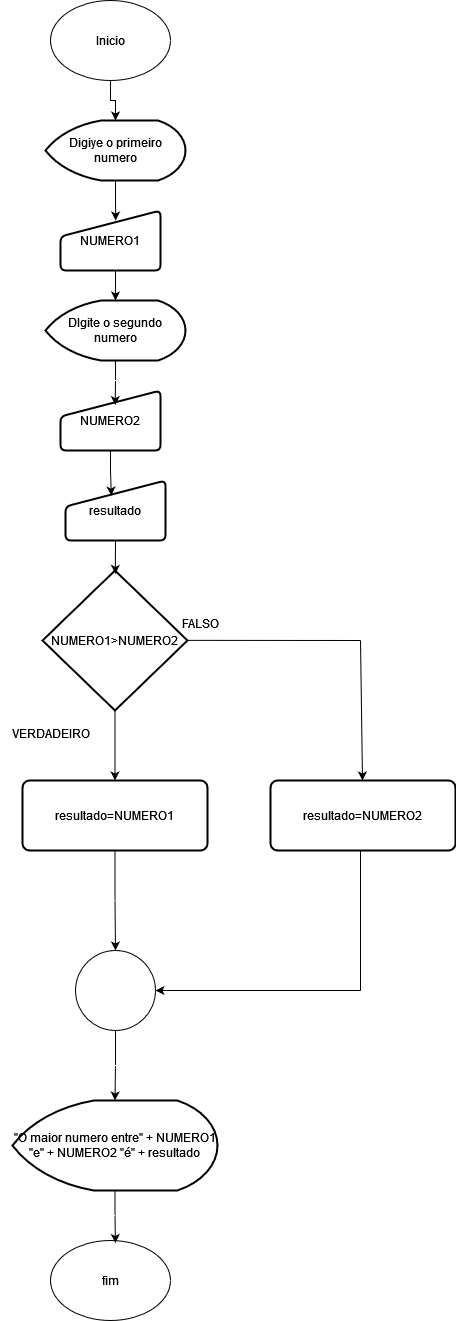

The diagram above was exported from draw.io. Its source (the exported page's mxGraphModel, read from the mxfile embedded in the PNG):
<mxGraphModel dx="778" dy="2053" grid="1" gridSize="10" guides="1" tooltips="1" connect="1" arrows="1" fold="1" page="1" pageScale="1" pageWidth="1169" pageHeight="1654" math="0" shadow="0">
  <root>
    <mxCell id="0" />
    <mxCell id="1" parent="0" />
    <mxCell id="Lc-hc7s4pxDlPd2G16O4-19" value="" style="edgeStyle=orthogonalEdgeStyle;rounded=0;orthogonalLoop=1;jettySize=auto;html=1;" edge="1" parent="1" source="Lc-hc7s4pxDlPd2G16O4-1" target="Lc-hc7s4pxDlPd2G16O4-2">
      <mxGeometry relative="1" as="geometry" />
    </mxCell>
    <mxCell id="Lc-hc7s4pxDlPd2G16O4-1" value="Inicio" style="ellipse;whiteSpace=wrap;html=1;" vertex="1" parent="1">
      <mxGeometry x="520" y="-1620" width="120" height="80" as="geometry" />
    </mxCell>
    <mxCell id="Lc-hc7s4pxDlPd2G16O4-2" value="Digiye o primeiro numero" style="strokeWidth=2;html=1;shape=mxgraph.flowchart.display;whiteSpace=wrap;" vertex="1" parent="1">
      <mxGeometry x="515" y="-1500" width="140" height="60" as="geometry" />
    </mxCell>
    <mxCell id="Lc-hc7s4pxDlPd2G16O4-4" value="NUMERO1" style="html=1;strokeWidth=2;shape=manualInput;whiteSpace=wrap;rounded=1;size=26;arcSize=11;" vertex="1" parent="1">
      <mxGeometry x="530" y="-1410" width="100" height="60" as="geometry" />
    </mxCell>
    <mxCell id="Lc-hc7s4pxDlPd2G16O4-5" value="DIgite o segundo numero" style="strokeWidth=2;html=1;shape=mxgraph.flowchart.display;whiteSpace=wrap;" vertex="1" parent="1">
      <mxGeometry x="515" y="-1320" width="140" height="60" as="geometry" />
    </mxCell>
    <mxCell id="Lc-hc7s4pxDlPd2G16O4-6" value="NUMERO2" style="html=1;strokeWidth=2;shape=manualInput;whiteSpace=wrap;rounded=1;size=26;arcSize=11;" vertex="1" parent="1">
      <mxGeometry x="530" y="-1230" width="100" height="60" as="geometry" />
    </mxCell>
    <mxCell id="Lc-hc7s4pxDlPd2G16O4-8" value="resultado" style="html=1;strokeWidth=2;shape=manualInput;whiteSpace=wrap;rounded=1;size=26;arcSize=11;" vertex="1" parent="1">
      <mxGeometry x="535" y="-1140" width="100" height="60" as="geometry" />
    </mxCell>
    <mxCell id="Lc-hc7s4pxDlPd2G16O4-12" value="" style="edgeStyle=orthogonalEdgeStyle;rounded=0;orthogonalLoop=1;jettySize=auto;html=1;" edge="1" parent="1" source="Lc-hc7s4pxDlPd2G16O4-9" target="Lc-hc7s4pxDlPd2G16O4-10">
      <mxGeometry relative="1" as="geometry" />
    </mxCell>
    <mxCell id="Lc-hc7s4pxDlPd2G16O4-9" value="NUMERO1&amp;gt;NUMERO2" style="strokeWidth=2;html=1;shape=mxgraph.flowchart.decision;whiteSpace=wrap;" vertex="1" parent="1">
      <mxGeometry x="512" y="-1050" width="145" height="140" as="geometry" />
    </mxCell>
    <mxCell id="Lc-hc7s4pxDlPd2G16O4-16" value="" style="edgeStyle=orthogonalEdgeStyle;rounded=0;orthogonalLoop=1;jettySize=auto;html=1;" edge="1" parent="1" source="Lc-hc7s4pxDlPd2G16O4-10" target="Lc-hc7s4pxDlPd2G16O4-15">
      <mxGeometry relative="1" as="geometry" />
    </mxCell>
    <mxCell id="Lc-hc7s4pxDlPd2G16O4-10" value="resultado=NUMERO1" style="rounded=1;whiteSpace=wrap;html=1;absoluteArcSize=1;arcSize=14;strokeWidth=2;" vertex="1" parent="1">
      <mxGeometry x="492" y="-840" width="185" height="70" as="geometry" />
    </mxCell>
    <mxCell id="Lc-hc7s4pxDlPd2G16O4-11" value="resultado=NUMERO2" style="rounded=1;whiteSpace=wrap;html=1;absoluteArcSize=1;arcSize=14;strokeWidth=2;" vertex="1" parent="1">
      <mxGeometry x="740" y="-840" width="185" height="70" as="geometry" />
    </mxCell>
    <mxCell id="Lc-hc7s4pxDlPd2G16O4-13" value="" style="endArrow=none;html=1;rounded=0;" edge="1" parent="1">
      <mxGeometry width="50" height="50" relative="1" as="geometry">
        <mxPoint x="657" y="-980.14" as="sourcePoint" />
        <mxPoint x="830" y="-980" as="targetPoint" />
      </mxGeometry>
    </mxCell>
    <mxCell id="Lc-hc7s4pxDlPd2G16O4-14" value="" style="endArrow=classic;html=1;rounded=0;" edge="1" parent="1" target="Lc-hc7s4pxDlPd2G16O4-11">
      <mxGeometry width="50" height="50" relative="1" as="geometry">
        <mxPoint x="830" y="-980" as="sourcePoint" />
        <mxPoint x="880" y="-1030" as="targetPoint" />
      </mxGeometry>
    </mxCell>
    <mxCell id="Lc-hc7s4pxDlPd2G16O4-15" value="" style="ellipse;whiteSpace=wrap;html=1;aspect=fixed;" vertex="1" parent="1">
      <mxGeometry x="545" y="-670" width="80" height="80" as="geometry" />
    </mxCell>
    <mxCell id="Lc-hc7s4pxDlPd2G16O4-17" value="" style="endArrow=none;html=1;rounded=0;" edge="1" parent="1">
      <mxGeometry width="50" height="50" relative="1" as="geometry">
        <mxPoint x="830" y="-630" as="sourcePoint" />
        <mxPoint x="830" y="-770" as="targetPoint" />
      </mxGeometry>
    </mxCell>
    <mxCell id="Lc-hc7s4pxDlPd2G16O4-18" value="" style="endArrow=classic;html=1;rounded=0;entryX=1;entryY=0.5;entryDx=0;entryDy=0;" edge="1" parent="1" target="Lc-hc7s4pxDlPd2G16O4-15">
      <mxGeometry width="50" height="50" relative="1" as="geometry">
        <mxPoint x="830" y="-630" as="sourcePoint" />
        <mxPoint x="880" y="-680" as="targetPoint" />
      </mxGeometry>
    </mxCell>
    <mxCell id="Lc-hc7s4pxDlPd2G16O4-21" style="edgeStyle=orthogonalEdgeStyle;rounded=0;orthogonalLoop=1;jettySize=auto;html=1;exitX=0.5;exitY=1;exitDx=0;exitDy=0;exitPerimeter=0;entryX=0.552;entryY=0.167;entryDx=0;entryDy=0;entryPerimeter=0;" edge="1" parent="1" source="Lc-hc7s4pxDlPd2G16O4-2" target="Lc-hc7s4pxDlPd2G16O4-4">
      <mxGeometry relative="1" as="geometry" />
    </mxCell>
    <mxCell id="Lc-hc7s4pxDlPd2G16O4-22" style="edgeStyle=orthogonalEdgeStyle;rounded=0;orthogonalLoop=1;jettySize=auto;html=1;exitX=0.5;exitY=1;exitDx=0;exitDy=0;entryX=0.5;entryY=0;entryDx=0;entryDy=0;entryPerimeter=0;" edge="1" parent="1" source="Lc-hc7s4pxDlPd2G16O4-4" target="Lc-hc7s4pxDlPd2G16O4-5">
      <mxGeometry relative="1" as="geometry">
        <mxPoint x="580" y="-1330" as="targetPoint" />
      </mxGeometry>
    </mxCell>
    <mxCell id="Lc-hc7s4pxDlPd2G16O4-23" style="edgeStyle=orthogonalEdgeStyle;rounded=0;orthogonalLoop=1;jettySize=auto;html=1;exitX=0.5;exitY=1;exitDx=0;exitDy=0;exitPerimeter=0;entryX=0.547;entryY=0.243;entryDx=0;entryDy=0;entryPerimeter=0;" edge="1" parent="1" source="Lc-hc7s4pxDlPd2G16O4-5" target="Lc-hc7s4pxDlPd2G16O4-6">
      <mxGeometry relative="1" as="geometry" />
    </mxCell>
    <mxCell id="Lc-hc7s4pxDlPd2G16O4-24" style="edgeStyle=orthogonalEdgeStyle;rounded=0;orthogonalLoop=1;jettySize=auto;html=1;exitX=0.5;exitY=1;exitDx=0;exitDy=0;entryX=0.458;entryY=0.251;entryDx=0;entryDy=0;entryPerimeter=0;" edge="1" parent="1" source="Lc-hc7s4pxDlPd2G16O4-6" target="Lc-hc7s4pxDlPd2G16O4-8">
      <mxGeometry relative="1" as="geometry" />
    </mxCell>
    <mxCell id="Lc-hc7s4pxDlPd2G16O4-25" style="edgeStyle=orthogonalEdgeStyle;rounded=0;orthogonalLoop=1;jettySize=auto;html=1;exitX=0.5;exitY=1;exitDx=0;exitDy=0;entryX=0.502;entryY=0.024;entryDx=0;entryDy=0;entryPerimeter=0;" edge="1" parent="1" source="Lc-hc7s4pxDlPd2G16O4-8" target="Lc-hc7s4pxDlPd2G16O4-9">
      <mxGeometry relative="1" as="geometry" />
    </mxCell>
    <mxCell id="Lc-hc7s4pxDlPd2G16O4-26" value="&quot;O maior numero entre&quot; + NUMERO1 &quot;e&quot; + NUMERO2 &quot;é&quot; + resultado" style="strokeWidth=2;html=1;shape=mxgraph.flowchart.display;whiteSpace=wrap;" vertex="1" parent="1">
      <mxGeometry x="482" y="-520" width="205" height="90" as="geometry" />
    </mxCell>
    <mxCell id="Lc-hc7s4pxDlPd2G16O4-27" style="edgeStyle=orthogonalEdgeStyle;rounded=0;orthogonalLoop=1;jettySize=auto;html=1;exitX=0.5;exitY=1;exitDx=0;exitDy=0;entryX=0.5;entryY=0;entryDx=0;entryDy=0;entryPerimeter=0;" edge="1" parent="1" source="Lc-hc7s4pxDlPd2G16O4-15" target="Lc-hc7s4pxDlPd2G16O4-26">
      <mxGeometry relative="1" as="geometry" />
    </mxCell>
    <mxCell id="Lc-hc7s4pxDlPd2G16O4-28" value="fim" style="ellipse;whiteSpace=wrap;html=1;" vertex="1" parent="1">
      <mxGeometry x="520" y="-380" width="120" height="80" as="geometry" />
    </mxCell>
    <mxCell id="Lc-hc7s4pxDlPd2G16O4-29" style="edgeStyle=orthogonalEdgeStyle;rounded=0;orthogonalLoop=1;jettySize=auto;html=1;exitX=0.5;exitY=1;exitDx=0;exitDy=0;exitPerimeter=0;entryX=0.541;entryY=0.031;entryDx=0;entryDy=0;entryPerimeter=0;" edge="1" parent="1" source="Lc-hc7s4pxDlPd2G16O4-26" target="Lc-hc7s4pxDlPd2G16O4-28">
      <mxGeometry relative="1" as="geometry" />
    </mxCell>
    <mxCell id="Lc-hc7s4pxDlPd2G16O4-30" value="FALSO" style="text;html=1;align=center;verticalAlign=middle;resizable=0;points=[];autosize=1;strokeColor=none;fillColor=none;" vertex="1" parent="1">
      <mxGeometry x="640" y="-1012" width="60" height="30" as="geometry" />
    </mxCell>
    <mxCell id="Lc-hc7s4pxDlPd2G16O4-31" value="VERDADEIRO" style="text;html=1;align=center;verticalAlign=middle;resizable=0;points=[];autosize=1;strokeColor=none;fillColor=none;" vertex="1" parent="1">
      <mxGeometry x="470" y="-902" width="100" height="30" as="geometry" />
    </mxCell>
  </root>
</mxGraphModel>